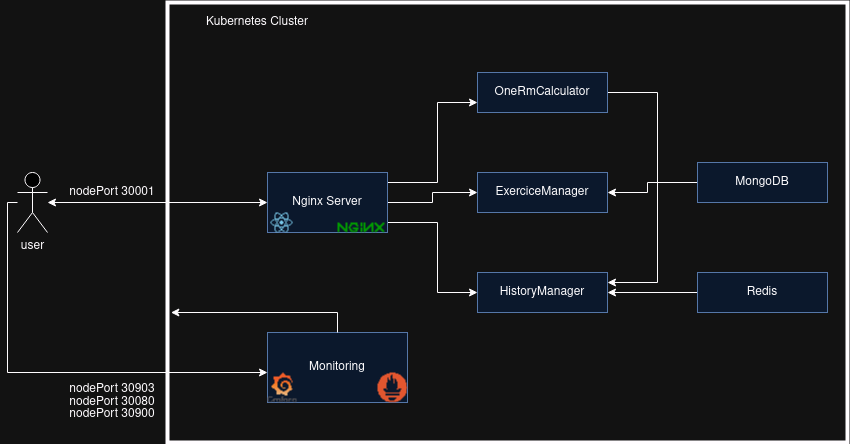

The diagram above was exported from draw.io. Its source (the exported page's mxGraphModel, read from the mxfile embedded in the PNG):
<mxGraphModel dx="1195" dy="659" grid="1" gridSize="10" guides="1" tooltips="1" connect="1" arrows="1" fold="1" page="1" pageScale="1" pageWidth="850" pageHeight="1100" math="0" shadow="0">
  <root>
    <mxCell id="0" />
    <mxCell id="1" parent="0" />
    <mxCell id="HChByXX6TGMwHX8bU6WO-15" style="edgeStyle=orthogonalEdgeStyle;rounded=0;orthogonalLoop=1;jettySize=auto;html=1;entryX=0;entryY=0.75;entryDx=0;entryDy=0;" edge="1" parent="1" source="HChByXX6TGMwHX8bU6WO-1" target="HChByXX6TGMwHX8bU6WO-6">
      <mxGeometry relative="1" as="geometry">
        <Array as="points">
          <mxPoint x="440" y="190" />
          <mxPoint x="440" y="110" />
        </Array>
      </mxGeometry>
    </mxCell>
    <mxCell id="HChByXX6TGMwHX8bU6WO-16" style="edgeStyle=orthogonalEdgeStyle;rounded=0;orthogonalLoop=1;jettySize=auto;html=1;entryX=0;entryY=0.5;entryDx=0;entryDy=0;" edge="1" parent="1" source="HChByXX6TGMwHX8bU6WO-1" target="HChByXX6TGMwHX8bU6WO-7">
      <mxGeometry relative="1" as="geometry" />
    </mxCell>
    <mxCell id="HChByXX6TGMwHX8bU6WO-17" style="edgeStyle=orthogonalEdgeStyle;rounded=0;orthogonalLoop=1;jettySize=auto;html=1;entryX=0;entryY=0.5;entryDx=0;entryDy=0;" edge="1" parent="1" source="HChByXX6TGMwHX8bU6WO-1" target="HChByXX6TGMwHX8bU6WO-8">
      <mxGeometry relative="1" as="geometry">
        <Array as="points">
          <mxPoint x="440" y="230" />
          <mxPoint x="440" y="300" />
        </Array>
      </mxGeometry>
    </mxCell>
    <mxCell id="HChByXX6TGMwHX8bU6WO-1" value="Nginx Server" style="rounded=0;whiteSpace=wrap;html=1;fillColor=#dae8fc;strokeColor=#6c8ebf;" vertex="1" parent="1">
      <mxGeometry x="270" y="180" width="120" height="60" as="geometry" />
    </mxCell>
    <mxCell id="HChByXX6TGMwHX8bU6WO-2" value="Kubernetes Cluster" style="rounded=0;whiteSpace=wrap;html=1;fillColor=none;strokeWidth=4;spacingTop=-400;spacingRight=500;" vertex="1" parent="1">
      <mxGeometry x="170" y="10" width="680" height="440" as="geometry" />
    </mxCell>
    <mxCell id="HChByXX6TGMwHX8bU6WO-3" value="" style="endArrow=classic;startArrow=classic;html=1;rounded=0;" edge="1" parent="1" source="HChByXX6TGMwHX8bU6WO-22" target="HChByXX6TGMwHX8bU6WO-1">
      <mxGeometry width="50" height="50" relative="1" as="geometry">
        <mxPoint x="150" y="210" as="sourcePoint" />
        <mxPoint x="450" y="300" as="targetPoint" />
        <Array as="points" />
      </mxGeometry>
    </mxCell>
    <mxCell id="HChByXX6TGMwHX8bU6WO-4" value="Monitoring" style="rounded=0;whiteSpace=wrap;html=1;fillColor=#dae8fc;strokeColor=#6c8ebf;" vertex="1" parent="1">
      <mxGeometry x="270" y="340" width="140" height="70" as="geometry" />
    </mxCell>
    <mxCell id="HChByXX6TGMwHX8bU6WO-13" style="edgeStyle=orthogonalEdgeStyle;rounded=0;orthogonalLoop=1;jettySize=auto;html=1;" edge="1" parent="1" source="HChByXX6TGMwHX8bU6WO-6" target="HChByXX6TGMwHX8bU6WO-8">
      <mxGeometry relative="1" as="geometry">
        <Array as="points">
          <mxPoint x="660" y="100" />
          <mxPoint x="660" y="290" />
        </Array>
      </mxGeometry>
    </mxCell>
    <mxCell id="HChByXX6TGMwHX8bU6WO-6" value="OneRmCalculator" style="rounded=0;whiteSpace=wrap;html=1;fillColor=#dae8fc;strokeColor=#6c8ebf;" vertex="1" parent="1">
      <mxGeometry x="480" y="80" width="130" height="40" as="geometry" />
    </mxCell>
    <mxCell id="HChByXX6TGMwHX8bU6WO-7" value="ExerciceManager" style="rounded=0;whiteSpace=wrap;html=1;fillColor=#dae8fc;strokeColor=#6c8ebf;" vertex="1" parent="1">
      <mxGeometry x="480" y="180" width="130" height="40" as="geometry" />
    </mxCell>
    <mxCell id="HChByXX6TGMwHX8bU6WO-8" value="&lt;div&gt;HistoryManager&lt;/div&gt;" style="rounded=0;whiteSpace=wrap;html=1;fillColor=#dae8fc;strokeColor=#6c8ebf;" vertex="1" parent="1">
      <mxGeometry x="480" y="280" width="130" height="40" as="geometry" />
    </mxCell>
    <mxCell id="HChByXX6TGMwHX8bU6WO-12" style="edgeStyle=orthogonalEdgeStyle;rounded=0;orthogonalLoop=1;jettySize=auto;html=1;entryX=1;entryY=0.5;entryDx=0;entryDy=0;exitX=0;exitY=0.75;exitDx=0;exitDy=0;" edge="1" parent="1" source="HChByXX6TGMwHX8bU6WO-9" target="HChByXX6TGMwHX8bU6WO-7">
      <mxGeometry relative="1" as="geometry">
        <mxPoint x="690" y="210" as="sourcePoint" />
        <Array as="points">
          <mxPoint x="700" y="190" />
          <mxPoint x="650" y="190" />
          <mxPoint x="650" y="200" />
        </Array>
      </mxGeometry>
    </mxCell>
    <mxCell id="HChByXX6TGMwHX8bU6WO-9" value="MongoDB " style="rounded=0;whiteSpace=wrap;html=1;fillColor=#dae8fc;strokeColor=#6c8ebf;" vertex="1" parent="1">
      <mxGeometry x="700" y="170" width="130" height="40" as="geometry" />
    </mxCell>
    <mxCell id="HChByXX6TGMwHX8bU6WO-14" value="" style="edgeStyle=orthogonalEdgeStyle;rounded=0;orthogonalLoop=1;jettySize=auto;html=1;" edge="1" parent="1" source="HChByXX6TGMwHX8bU6WO-10" target="HChByXX6TGMwHX8bU6WO-8">
      <mxGeometry relative="1" as="geometry">
        <Array as="points">
          <mxPoint x="700" y="310" />
          <mxPoint x="700" y="310" />
        </Array>
      </mxGeometry>
    </mxCell>
    <mxCell id="HChByXX6TGMwHX8bU6WO-10" value="Redis" style="rounded=0;whiteSpace=wrap;html=1;fillColor=#dae8fc;strokeColor=#6c8ebf;" vertex="1" parent="1">
      <mxGeometry x="700" y="280" width="130" height="40" as="geometry" />
    </mxCell>
    <mxCell id="HChByXX6TGMwHX8bU6WO-19" value="" style="shape=image;verticalLabelPosition=bottom;labelBackgroundColor=default;verticalAlign=top;aspect=fixed;imageAspect=0;image=https://upload.wikimedia.org/wikipedia/commons/thumb/a/a1/Grafana_logo.svg/1200px-Grafana_logo.svg.png;" vertex="1" parent="1">
      <mxGeometry x="270" y="380" width="29.35" height="30" as="geometry" />
    </mxCell>
    <mxCell id="HChByXX6TGMwHX8bU6WO-39" style="edgeStyle=orthogonalEdgeStyle;rounded=0;orthogonalLoop=1;jettySize=auto;html=1;entryX=0;entryY=0;entryDx=0;entryDy=0;" edge="1" parent="1" source="HChByXX6TGMwHX8bU6WO-22" target="HChByXX6TGMwHX8bU6WO-19">
      <mxGeometry relative="1" as="geometry">
        <Array as="points">
          <mxPoint x="10" y="210" />
          <mxPoint x="10" y="380" />
        </Array>
      </mxGeometry>
    </mxCell>
    <mxCell id="HChByXX6TGMwHX8bU6WO-22" value="&lt;div&gt;user&lt;/div&gt;&lt;div&gt;&lt;br&gt;&lt;/div&gt;" style="shape=umlActor;verticalLabelPosition=bottom;verticalAlign=top;html=1;outlineConnect=0;" vertex="1" parent="1">
      <mxGeometry x="20" y="180" width="30" height="60" as="geometry" />
    </mxCell>
    <mxCell id="HChByXX6TGMwHX8bU6WO-24" style="edgeStyle=orthogonalEdgeStyle;rounded=0;orthogonalLoop=1;jettySize=auto;html=1;entryX=0.005;entryY=0.703;entryDx=0;entryDy=0;entryPerimeter=0;" edge="1" parent="1" source="HChByXX6TGMwHX8bU6WO-4" target="HChByXX6TGMwHX8bU6WO-2">
      <mxGeometry relative="1" as="geometry" />
    </mxCell>
    <mxCell id="HChByXX6TGMwHX8bU6WO-25" value="" style="shape=image;verticalLabelPosition=bottom;labelBackgroundColor=default;verticalAlign=top;aspect=fixed;imageAspect=0;image=https://upload.wikimedia.org/wikipedia/commons/thumb/3/38/Prometheus_software_logo.svg/2066px-Prometheus_software_logo.svg.png;" vertex="1" parent="1">
      <mxGeometry x="380" y="380.25" width="30" height="29.75" as="geometry" />
    </mxCell>
    <mxCell id="HChByXX6TGMwHX8bU6WO-28" value="" style="shape=image;verticalLabelPosition=bottom;labelBackgroundColor=default;verticalAlign=top;aspect=fixed;imageAspect=0;image=https://upload.wikimedia.org/wikipedia/commons/thumb/a/a7/React-icon.svg/512px-React-icon.svg.png;" vertex="1" parent="1">
      <mxGeometry x="273.45" y="220" width="22.45" height="20" as="geometry" />
    </mxCell>
    <mxCell id="HChByXX6TGMwHX8bU6WO-29" value="" style="shape=image;verticalLabelPosition=bottom;labelBackgroundColor=default;verticalAlign=top;aspect=fixed;imageAspect=0;image=https://upload.wikimedia.org/wikipedia/commons/thumb/c/c5/Nginx_logo.svg/512px-Nginx_logo.svg.png;" vertex="1" parent="1">
      <mxGeometry x="340" y="230" width="47.41" height="10" as="geometry" />
    </mxCell>
    <mxCell id="HChByXX6TGMwHX8bU6WO-37" value="nodePort 30903" style="text;html=1;align=center;verticalAlign=middle;whiteSpace=wrap;rounded=0;" vertex="1" parent="1">
      <mxGeometry x="70" y="397" width="90" as="geometry" />
    </mxCell>
    <mxCell id="HChByXX6TGMwHX8bU6WO-41" value="nodePort 30080" style="text;html=1;align=center;verticalAlign=middle;whiteSpace=wrap;rounded=0;" vertex="1" parent="1">
      <mxGeometry x="70" y="410" width="90" as="geometry" />
    </mxCell>
    <mxCell id="HChByXX6TGMwHX8bU6WO-42" value="nodePort 30900" style="text;html=1;align=center;verticalAlign=middle;whiteSpace=wrap;rounded=0;" vertex="1" parent="1">
      <mxGeometry x="70" y="422" width="90" as="geometry" />
    </mxCell>
    <mxCell id="HChByXX6TGMwHX8bU6WO-43" value="nodePort 30001" style="text;html=1;align=center;verticalAlign=middle;whiteSpace=wrap;rounded=0;" vertex="1" parent="1">
      <mxGeometry x="70" y="200" width="90" as="geometry" />
    </mxCell>
  </root>
</mxGraphModel>